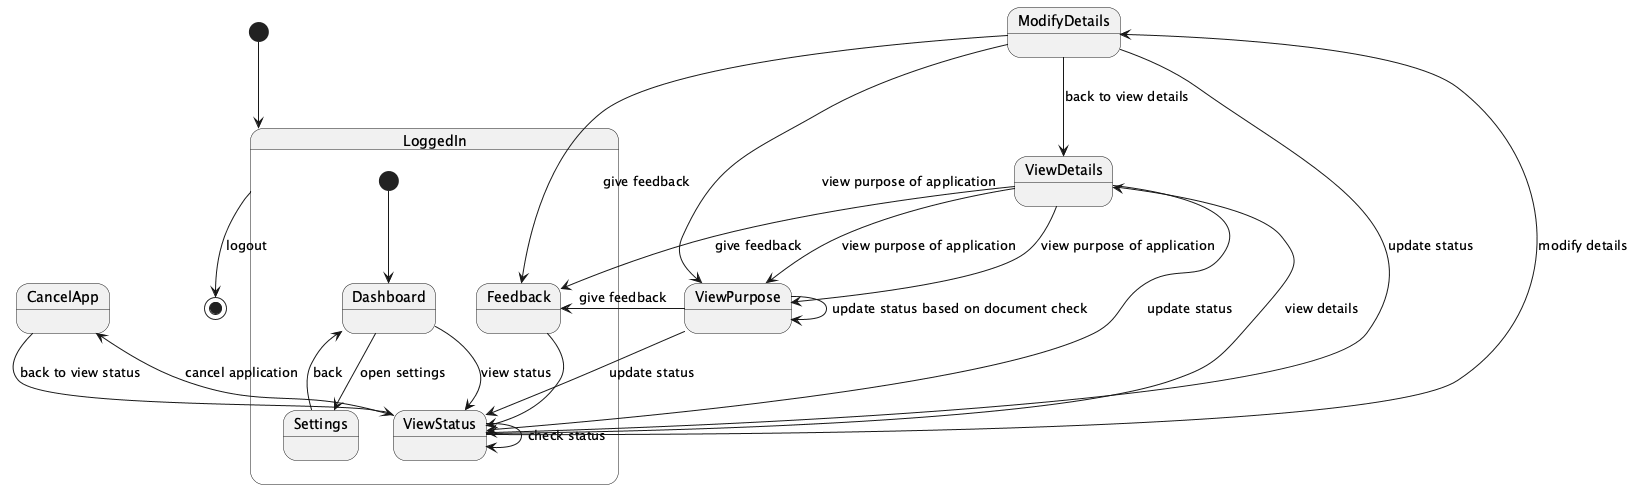

The diagram above was rendered by PlantUML. Its source (embedded in the PNG):
@startuml
[*] --> LoggedIn

state LoggedIn {
  [*] --> Dashboard
  Dashboard --> Settings : open settings
  Settings --> Dashboard : back
  Dashboard --> ViewStatus : view status
  ViewStatus --> ViewStatus : check status
  ViewStatus --> CancelApp : cancel application
  ViewStatus --> ModifyDetails : modify details
  ViewStatus --> ViewDetails : view details
  ViewDetails --> ViewPurpose : view purpose of application
  ViewPurpose --> ViewPurpose : update status based on document check
  ViewPurpose --> Feedback : give feedback
}

LoggedIn --> [*] : logout

state CancelApp {
  CancelApp --> ViewStatus : back to view status
}

state ModifyDetails {
  ModifyDetails --> ViewDetails : back to view details
  ModifyDetails --> ViewPurpose : view purpose of application
  ModifyDetails --> Feedback : give feedback
  ModifyDetails --> ViewStatus : update status
}

state ViewDetails {
  ViewDetails --> ViewPurpose : view purpose of application
  ViewDetails --> Feedback : give feedback
  ViewDetails --> ViewStatus : update status
}

state ViewPurpose {
  ViewPurpose --> ViewStatus : update status
}

Feedback --> ViewStatus

@enduml